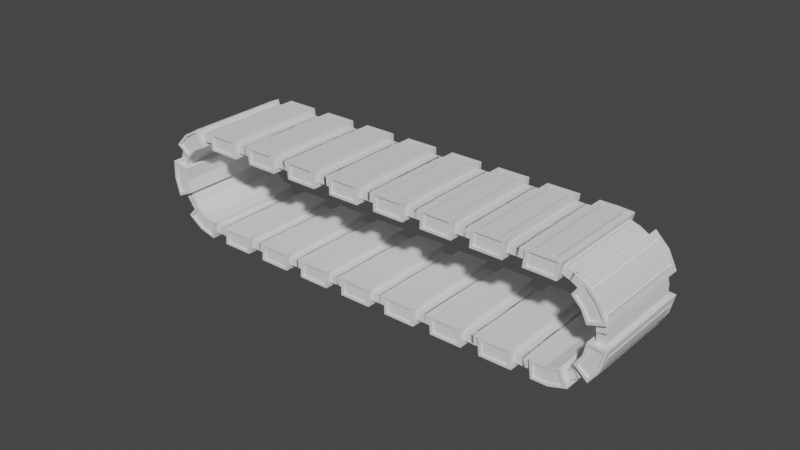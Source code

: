 # Source: ConveyerBelt.blend  (saved by Blender 2.83.19; exported with 4.5.12 LTS)
import bpy
from mathutils import Matrix  # noqa: F401  (used for matrix-valued properties, if any)

bpy.ops.wm.read_factory_settings(use_empty=True)
scene = bpy.context.scene
scene.name = 'Scene'

# ---- collections
col_collection = bpy.data.collections.new('Collection'); scene.collection.children.link(col_collection)

# ---- world
world_world = bpy.data.worlds.new('World'); scene.world = world_world
world_world.use_nodes = True; world_world.node_tree.nodes.clear()
_N = world_world.node_tree.nodes; _L = world_world.node_tree.links
n0 = _N.new('ShaderNodeOutputWorld'); n0.name = 'World Output'; n0.location = (300, 300)
n1 = _N.new('ShaderNodeBackground'); n1.name = 'Background'; n1.location = (10, 300)
n1.inputs[0].default_value = (0.05088, 0.05088, 0.05088, 1.0)
_L.new(n1.outputs[0], n0.inputs[0])
n0.is_active_output = True
world_world.color = (0.05088, 0.05088, 0.05088)
world_world.use_sun_shadow = False
world_world.sun_shadow_jitter_overblur = 0.0

# ---- meshes
me_cube_002 = bpy.data.meshes.new('Cube.002')
me_cube_002.from_pydata([(-0.3261, -1.0, -0.08428), (-0.3563, -0.9682, 0.08428), (-0.3261, 1.0, -0.08428), (-0.3563, 0.9682, 0.08428), (0.3261, -1.0, -0.08428), (0.3563, -0.9682, 0.08428), (0.3261, 1.0, -0.08428), (0.3563, 0.9682, 0.08428), (-0.268, 1.101, -0.1317), (-0.268, -1.101, -0.1317), (-0.2263, -1.014, 0.1813), (-0.2263, 1.014, 0.1813), (0.268, 1.101, -0.1317), (0.268, -1.101, -0.1317), (0.2263, -1.014, 0.1813), (0.2263, 1.014, 0.1813), (-0.5346, 1.0, -0.08428), (-0.5346, -1.0, -0.08428), (-0.5346, -0.9682, 0.08428), (-0.5346, 0.9682, 0.08428), (0.5346, 1.0, -0.08428), (0.5346, -1.0, -0.08428), (0.5346, -1.0, 0.08428), (0.5346, 1.0, 0.08428), (-0.268, -1.101, 0.1317), (-0.268, 1.101, 0.1317), (0.268, -1.101, 0.1317), (0.268, 1.101, 0.1317), (-0.1806, -0.9936, 0.114), (-0.1806, 0.9936, 0.114), (0.1806, -0.9936, 0.114), (0.1806, 0.9936, 0.114), (-0.2263, -1.014, 0.1162), (-0.2263, 1.014, 0.1162), (0.2263, -1.014, 0.1162), (0.2263, 1.014, 0.1162), (-0.1806, -0.9936, 0.1766), (-0.1806, 0.9936, 0.1766), (0.1806, -0.9936, 0.1766), (0.1806, 0.9936, 0.1766), (0.0, 1.101, -0.1317), (0.0, 1.101, 0.1317), (0.0, -1.101, -0.1317), (0.0, -1.101, 0.1317), (0.0, 1.014, 0.1813), (0.0, -1.014, 0.1813), (0.0, 1.014, 0.1162), (0.0, -1.014, 0.1162), (0.0, 0.9936, 0.114), (0.0, -0.9936, 0.114), (0.0, 0.9936, 0.1766), (0.0, -0.9936, 0.1766), (0.3261, -1.0, 0.08428), (0.3261, 1.0, 0.08428), (-0.3261, -1.0, 0.08428), (-0.3261, 1.0, 0.08428), (0.5346, -0.9682, 0.08428), (0.5346, 0.9682, 0.08428), (-0.5346, 1.0, 0.08428), (-0.5346, -1.0, 0.08428), (-0.5346, -0.9682, 0.05056), (-0.5346, 0.9682, 0.05056), (0.5346, -0.9682, 0.05056), (0.5346, 0.9682, 0.05056), (0.3748, -0.9523, 0.05056), (0.3748, 0.9523, 0.05056), (-0.3748, -0.9523, 0.05056), (-0.3748, 0.9523, 0.05056), (0.3563, -0.9682, 0.05056), (0.3563, 0.9682, 0.05056), (-0.3563, -0.9682, 0.05056), (-0.3563, 0.9682, 0.05056), (0.5346, -0.9523, 0.05056), (0.5346, 0.9523, 0.05056), (-0.5346, 0.9523, 0.05056), (-0.5346, -0.9523, 0.05056), (-0.5346, -0.9523, 0.09045), (-0.5346, 0.9523, 0.09045), (0.5346, -0.9523, 0.09045), (0.5346, 0.9523, 0.09045), (0.3748, -0.9523, 0.09045), (0.3748, 0.9523, 0.09045), (-0.3748, -0.9523, 0.09045), (-0.3748, 0.9523, 0.09045), (-0.3261, -1.101, -0.1813), (-0.3261, -1.101, 0.1813), (0.0, -1.101, 0.1813), (0.3261, -1.101, -0.1813), (0.3261, -1.101, 0.1813), (0.0, -1.101, -0.1813), (0.0, -1.07, 0.1317), (0.0, -1.07, -0.1317), (-0.268, -1.07, -0.1317), (-0.268, -1.07, 0.1317), (0.268, -1.07, -0.1317), (0.268, -1.07, 0.1317), (-0.3261, 0.0, -0.1813), (-0.3261, 0.0, 0.1813), (0.2263, 0.0, 0.1813), (0.3261, 0.0, 0.08428), (-0.3261, 0.0, -0.08428), (-0.3261, 0.0, 0.08428), (0.3261, 0.0, 0.1813), (0.3261, 0.0, -0.1813), (0.3261, 0.0, -0.08428), (0.2263, 0.0, 0.1162), (-0.5346, 0.0, -0.08428), (0.5346, 0.0, -0.08428), (-0.2263, 0.0, 0.1813), (-0.2263, 0.0, 0.1162), (0.1806, 0.0, 0.1766), (-0.1806, 0.0, 0.114), (-0.1806, 0.0, 0.1766), (0.1806, 0.0, 0.114), (0.0, 0.0, 0.1766), (0.0, 0.0, -0.1813), (0.3563, 0.0, 0.08428), (-0.3563, 0.0, 0.08428), (0.3563, 0.0, 0.05056), (-0.3563, 0.0, 0.05056), (0.3748, 0.0, 0.05056), (-0.3748, 0.0, 0.05056), (-0.5346, 0.0, 0.09045), (0.5346, 0.0, 0.09045), (0.3748, 0.0, 0.09045), (-0.3748, 0.0, 0.09045), (-0.3261, 1.101, -0.1813), (-0.3261, 1.101, 0.1813), (0.0, 1.101, 0.1813), (0.3261, 1.101, -0.1813), (0.3261, 1.101, 0.1813), (0.0, 1.101, -0.1813), (0.0, 1.07, 0.1317), (0.0, 1.07, -0.1317), (-0.268, 1.07, -0.1317), (-0.268, 1.07, 0.1317), (0.268, 1.07, -0.1317), (0.268, 1.07, 0.1317)], [], [(100, 0, 17, 106), (4, 21, 22, 52), (40, 131, 126, 8), (43, 24, 93, 90), (104, 107, 21, 4), (30, 38, 51, 49), (100, 106, 16, 2), (54, 0, 84, 85), (101, 54, 85, 97), (7, 69, 63, 57), (3, 55, 58, 19), (65, 81, 79, 73), (98, 105, 34, 14), (48, 31, 35, 46), (52, 88, 87, 4), (6, 53, 23, 20), (116, 118, 69, 7), (0, 54, 59, 17), (99, 102, 88, 52), (9, 42, 91, 92), (31, 48, 50, 39), (74, 77, 83, 67), (111, 112, 37, 29), (45, 10, 85, 86), (44, 15, 130, 128), (108, 10, 32, 109), (113, 110, 38, 30), (29, 37, 50, 48), (101, 97, 127, 55), (53, 6, 129, 130), (15, 44, 46, 35), (49, 28, 32, 47), (114, 112, 36, 51), (103, 87, 89, 115), (111, 28, 36, 112), (114, 50, 37, 112), (113, 31, 39, 110), (28, 49, 51, 36), (14, 34, 47, 45), (114, 51, 38, 110), (114, 110, 39, 50), (10, 45, 47, 32), (49, 47, 34, 30), (55, 127, 126, 2), (45, 86, 88, 14), (103, 115, 131, 129), (48, 46, 33, 29), (96, 115, 89, 84), (117, 101, 55, 3), (117, 1, 54, 101), (56, 5, 52, 22), (73, 63, 69, 65), (67, 71, 61, 74), (1, 18, 59, 54), (75, 66, 82, 76), (25, 127, 128, 41), (5, 56, 62, 68), (116, 5, 68, 118), (18, 1, 70, 60), (120, 124, 81, 65), (121, 66, 70, 119), (72, 64, 68, 62), (12, 129, 131, 40), (41, 128, 130, 27), (66, 75, 60, 70), (27, 137, 132, 41), (40, 133, 136, 12), (133, 134, 135, 132), (25, 135, 134, 8), (12, 136, 137, 27), (64, 72, 78, 80), (120, 64, 80, 124), (9, 24, 85, 84), (24, 43, 86, 85), (26, 13, 87, 88), (42, 9, 84, 89), (13, 42, 89, 87), (43, 26, 88, 86), (91, 90, 93, 92), (91, 94, 95, 90), (42, 13, 94, 91), (13, 26, 95, 94), (24, 9, 92, 93), (26, 43, 90, 95), (80, 78, 123, 124), (82, 125, 122, 76), (66, 121, 125, 82), (133, 132, 137, 136), (27, 130, 129, 12), (64, 120, 118, 68), (1, 117, 119, 70), (8, 126, 127, 25), (96, 126, 131, 115), (99, 53, 130, 102), (8, 134, 133, 40), (11, 33, 46, 44), (28, 111, 109, 32), (98, 15, 35, 105), (30, 34, 105, 113), (104, 6, 20, 107), (4, 87, 103, 104), (44, 128, 127, 11), (19, 61, 71, 3), (41, 132, 135, 25), (57, 23, 53, 7), (5, 116, 99, 52), (2, 16, 58, 55), (14, 88, 102, 98), (121, 119, 71, 67), (10, 108, 97, 85), (0, 100, 96, 84), (108, 109, 33, 11), (81, 124, 123, 79), (83, 77, 122, 125), (67, 83, 125, 121), (65, 69, 118, 120), (3, 71, 119, 117), (29, 33, 109, 111), (31, 113, 105, 35), (6, 104, 103, 129), (7, 53, 99, 116), (15, 98, 102, 130), (11, 127, 97, 108), (2, 126, 96, 100)])
_uv = me_cube_002.uv_layers.new(name='UVMap')
_uv.uv.foreach_set('vector', [0.424, 0.125, 0.424, 0.04905, 0.424, 0.04905, 0.424, 0.125, 0.424, 0.04905, 0.424, 0.04905, 0.576, 0.04905, 0.576, 0.04905, 0.4092, 0.875, 0.375, 0.875, 0.375, 1.0, 0.4092, 0.9658, 0.5908, 0.875, 0.5908, 0.9658, 0.5908, 0.9658, 0.5908, 0.875, 0.424, 0.125, 0.424, 0.125, 0.424, 0.04905, 0.424, 0.04905, 0.8158, 0.6959, 0.8158, 0.6959, 0.75, 0.6959, 0.75, 0.6959, 0.424, 0.125, 0.424, 0.125, 0.424, 0.04905, 0.424, 0.04905, 0.576, 0.04905, 0.424, 0.04905, 0.375, 0.0, 0.625, 0.0, 0.576, 0.125, 0.576, 0.04905, 0.625, 0.0, 0.625, 0.125, 0.576, 0.05679, 0.576, 0.05679, 0.576, 0.05679, 0.576, 0.05679, 0.576, 0.05679, 0.576, 0.04905, 0.576, 0.04905, 0.576, 0.05679, 0.576, 0.0612, 0.576, 0.0612, 0.576, 0.0612, 0.576, 0.0612, 0.8368, 0.625, 0.8368, 0.625, 0.8368, 0.7118, 0.8368, 0.7118, 0.75, 0.6959, 0.8158, 0.6959, 0.8368, 0.7118, 0.75, 0.7118, 0.576, 0.04905, 0.625, 0.0, 0.375, 0.0, 0.424, 0.04905, 0.424, 0.04905, 0.576, 0.04905, 0.576, 0.04905, 0.424, 0.04905, 0.576, 0.125, 0.576, 0.125, 0.576, 0.05679, 0.576, 0.05679, 0.424, 0.04905, 0.576, 0.04905, 0.576, 0.04905, 0.424, 0.04905, 0.576, 0.125, 0.625, 0.125, 0.625, 0.0, 0.576, 0.04905, 0.4092, 0.9658, 0.4092, 0.875, 0.4092, 0.875, 0.4092, 0.9658, 0.8158, 0.6959, 0.75, 0.6959, 0.75, 0.6959, 0.8158, 0.6959, 0.576, 0.0612, 0.576, 0.0612, 0.576, 0.0612, 0.576, 0.0612, 0.8158, 0.625, 0.8158, 0.625, 0.8158, 0.6959, 0.8158, 0.6959, 0.75, 0.7118, 0.8368, 0.7118, 0.875, 0.75, 0.75, 0.75, 0.75, 0.7118, 0.8368, 0.7118, 0.875, 0.75, 0.75, 0.75, 0.8368, 0.625, 0.8368, 0.7118, 0.8368, 0.7118, 0.8368, 0.625, 0.8158, 0.625, 0.8158, 0.625, 0.8158, 0.6959, 0.8158, 0.6959, 0.8158, 0.6959, 0.8158, 0.6959, 0.75, 0.6959, 0.75, 0.6959, 0.576, 0.125, 0.625, 0.125, 0.625, 0.0, 0.576, 0.04905, 0.576, 0.04905, 0.424, 0.04905, 0.375, 0.0, 0.625, 0.0, 0.8368, 0.7118, 0.75, 0.7118, 0.75, 0.7118, 0.8368, 0.7118, 0.75, 0.6959, 0.8158, 0.6959, 0.8368, 0.7118, 0.75, 0.7118, 0.75, 0.625, 0.8158, 0.625, 0.8158, 0.6959, 0.75, 0.6959, 0.125, 0.625, 0.125, 0.75, 0.25, 0.75, 0.25, 0.625, 0.8158, 0.625, 0.8158, 0.6959, 0.8158, 0.6959, 0.8158, 0.625, 0.75, 0.625, 0.75, 0.6959, 0.8158, 0.6959, 0.8158, 0.625, 0.8158, 0.625, 0.8158, 0.6959, 0.8158, 0.6959, 0.8158, 0.625, 0.8158, 0.6959, 0.75, 0.6959, 0.75, 0.6959, 0.8158, 0.6959, 0.8368, 0.7118, 0.8368, 0.7118, 0.75, 0.7118, 0.75, 0.7118, 0.75, 0.625, 0.75, 0.6959, 0.8158, 0.6959, 0.8158, 0.625, 0.75, 0.625, 0.8158, 0.625, 0.8158, 0.6959, 0.75, 0.6959, 0.8368, 0.7118, 0.75, 0.7118, 0.75, 0.7118, 0.8368, 0.7118, 0.75, 0.6959, 0.75, 0.7118, 0.8368, 0.7118, 0.8158, 0.6959, 0.576, 0.04905, 0.625, 0.0, 0.375, 0.0, 0.424, 0.04905, 0.75, 0.7118, 0.75, 0.75, 0.875, 0.75, 0.8368, 0.7118, 0.125, 0.625, 0.25, 0.625, 0.25, 0.75, 0.125, 0.75, 0.75, 0.6959, 0.75, 0.7118, 0.8368, 0.7118, 0.8158, 0.6959, 0.125, 0.625, 0.25, 0.625, 0.25, 0.75, 0.125, 0.75, 0.576, 0.125, 0.576, 0.125, 0.576, 0.04905, 0.576, 0.05679, 0.576, 0.125, 0.576, 0.05679, 0.576, 0.04905, 0.576, 0.125, 0.576, 0.05679, 0.576, 0.05679, 0.576, 0.04905, 0.576, 0.04905, 0.576, 0.0612, 0.576, 0.05679, 0.576, 0.05679, 0.576, 0.0612, 0.576, 0.0612, 0.576, 0.05679, 0.576, 0.05679, 0.576, 0.0612, 0.576, 0.05679, 0.576, 0.05679, 0.576, 0.04905, 0.576, 0.04905, 0.576, 0.0612, 0.576, 0.0612, 0.576, 0.0612, 0.576, 0.0612, 0.5908, 0.9658, 0.625, 1.0, 0.625, 0.875, 0.5908, 0.875, 0.576, 0.05679, 0.576, 0.05679, 0.576, 0.05679, 0.576, 0.05679, 0.576, 0.125, 0.576, 0.05679, 0.576, 0.05679, 0.576, 0.125, 0.576, 0.05679, 0.576, 0.05679, 0.576, 0.05679, 0.576, 0.05679, 0.576, 0.125, 0.576, 0.125, 0.576, 0.0612, 0.576, 0.0612, 0.576, 0.125, 0.576, 0.0612, 0.576, 0.05679, 0.576, 0.125, 0.576, 0.0612, 0.576, 0.0612, 0.576, 0.05679, 0.576, 0.05679, 0.4092, 0.9658, 0.375, 1.0, 0.375, 0.875, 0.4092, 0.875, 0.5908, 0.875, 0.625, 0.875, 0.625, 1.0, 0.5908, 0.9658, 0.576, 0.0612, 0.576, 0.0612, 0.576, 0.05679, 0.576, 0.05679, 0.5908, 0.9658, 0.5908, 0.9658, 0.5908, 0.875, 0.5908, 0.875, 0.4092, 0.875, 0.4092, 0.875, 0.4092, 0.9658, 0.4092, 0.9658, 0.4092, 0.875, 0.4092, 0.9658, 0.5908, 0.9658, 0.5908, 0.875, 0.5908, 0.9658, 0.5908, 0.9658, 0.4092, 0.9658, 0.4092, 0.9658, 0.4092, 0.9658, 0.4092, 0.9658, 0.5908, 0.9658, 0.5908, 0.9658, 0.576, 0.0612, 0.576, 0.0612, 0.576, 0.0612, 0.576, 0.0612, 0.576, 0.125, 0.576, 0.0612, 0.576, 0.0612, 0.576, 0.125, 0.4092, 0.9658, 0.5908, 0.9658, 0.625, 1.0, 0.375, 1.0, 0.5908, 0.9658, 0.5908, 0.875, 0.625, 0.875, 0.625, 1.0, 0.5908, 0.9658, 0.4092, 0.9658, 0.375, 1.0, 0.625, 1.0, 0.4092, 0.875, 0.4092, 0.9658, 0.375, 1.0, 0.375, 0.875, 0.4092, 0.9658, 0.4092, 0.875, 0.375, 0.875, 0.375, 1.0, 0.5908, 0.875, 0.5908, 0.9658, 0.625, 1.0, 0.625, 0.875, 0.4092, 0.875, 0.5908, 0.875, 0.5908, 0.9658, 0.4092, 0.9658, 0.4092, 0.875, 0.4092, 0.9658, 0.5908, 0.9658, 0.5908, 0.875, 0.4092, 0.875, 0.4092, 0.9658, 0.4092, 0.9658, 0.4092, 0.875, 0.4092, 0.9658, 0.5908, 0.9658, 0.5908, 0.9658, 0.4092, 0.9658, 0.5908, 0.9658, 0.4092, 0.9658, 0.4092, 0.9658, 0.5908, 0.9658, 0.5908, 0.9658, 0.5908, 0.875, 0.5908, 0.875, 0.5908, 0.9658, 0.576, 0.0612, 0.576, 0.0612, 0.576, 0.125, 0.576, 0.125, 0.576, 0.0612, 0.576, 0.125, 0.576, 0.125, 0.576, 0.0612, 0.576, 0.0612, 0.576, 0.125, 0.576, 0.125, 0.576, 0.0612, 0.4092, 0.875, 0.5908, 0.875, 0.5908, 0.9658, 0.4092, 0.9658, 0.5908, 0.9658, 0.625, 1.0, 0.375, 1.0, 0.4092, 0.9658, 0.576, 0.0612, 0.576, 0.125, 0.576, 0.125, 0.576, 0.05679, 0.576, 0.05679, 0.576, 0.125, 0.576, 0.125, 0.576, 0.05679, 0.4092, 0.9658, 0.375, 1.0, 0.625, 1.0, 0.5908, 0.9658, 0.125, 0.625, 0.125, 0.75, 0.25, 0.75, 0.25, 0.625, 0.576, 0.125, 0.576, 0.04905, 0.625, 0.0, 0.625, 0.125, 0.4092, 0.9658, 0.4092, 0.9658, 0.4092, 0.875, 0.4092, 0.875, 0.8368, 0.7118, 0.8368, 0.7118, 0.75, 0.7118, 0.75, 0.7118, 0.8158, 0.6959, 0.8158, 0.625, 0.8368, 0.625, 0.8368, 0.7118, 0.8368, 0.625, 0.8368, 0.7118, 0.8368, 0.7118, 0.8368, 0.625, 0.8158, 0.6959, 0.8368, 0.7118, 0.8368, 0.625, 0.8158, 0.625, 0.424, 0.125, 0.424, 0.04905, 0.424, 0.04905, 0.424, 0.125, 0.424, 0.04905, 0.375, 0.0, 0.375, 0.125, 0.424, 0.125, 0.75, 0.7118, 0.75, 0.75, 0.875, 0.75, 0.8368, 0.7118, 0.576, 0.05679, 0.576, 0.05679, 0.576, 0.05679, 0.576, 0.05679, 0.5908, 0.875, 0.5908, 0.875, 0.5908, 0.9658, 0.5908, 0.9658, 0.576, 0.05679, 0.576, 0.04905, 0.576, 0.04905, 0.576, 0.05679, 0.576, 0.05679, 0.576, 0.125, 0.576, 0.125, 0.576, 0.04905, 0.424, 0.04905, 0.424, 0.04905, 0.576, 0.04905, 0.576, 0.04905, 0.8368, 0.7118, 0.875, 0.75, 0.875, 0.625, 0.8368, 0.625, 0.576, 0.125, 0.576, 0.125, 0.576, 0.05679, 0.576, 0.0612, 0.8368, 0.7118, 0.8368, 0.625, 0.875, 0.625, 0.875, 0.75, 0.424, 0.04905, 0.424, 0.125, 0.375, 0.125, 0.375, 0.0, 0.8368, 0.625, 0.8368, 0.625, 0.8368, 0.7118, 0.8368, 0.7118, 0.576, 0.0612, 0.576, 0.125, 0.576, 0.125, 0.576, 0.0612, 0.576, 0.0612, 0.576, 0.0612, 0.576, 0.125, 0.576, 0.125, 0.576, 0.0612, 0.576, 0.0612, 0.576, 0.125, 0.576, 0.125, 0.576, 0.0612, 0.576, 0.05679, 0.576, 0.125, 0.576, 0.125, 0.576, 0.05679, 0.576, 0.05679, 0.576, 0.125, 0.576, 0.125, 0.8158, 0.6959, 0.8368, 0.7118, 0.8368, 0.625, 0.8158, 0.625, 0.8158, 0.6959, 0.8158, 0.625, 0.8368, 0.625, 0.8368, 0.7118, 0.424, 0.04905, 0.424, 0.125, 0.375, 0.125, 0.375, 0.0, 0.576, 0.05679, 0.576, 0.04905, 0.576, 0.125, 0.576, 0.125, 0.8368, 0.7118, 0.8368, 0.625, 0.875, 0.625, 0.875, 0.75, 0.8368, 0.7118, 0.875, 0.75, 0.875, 0.625, 0.8368, 0.625, 0.424, 0.04905, 0.375, 0.0, 0.375, 0.125, 0.424, 0.125])
me_cube_002.materials.append(None)
me_cube_002.use_remesh_fix_poles = True
me_cube_002.use_remesh_preserve_attributes = False
me_cube_002.use_mirror_vertex_groups = False
me_cube_002.update()

# ---- curves / text
cu_circle = bpy.data.curves.new('Circle', 'CURVE')
cu_circle.dimensions = '3D'
_sp = cu_circle.splines.new('POLY'); _sp.points.add(31)
_sp.points.foreach_set('co', [0.0, -0.9808, 0.0, 0.0, 3.995, -0.9808, 0.0, 0.0, 4.183, -0.9239, 0.0, 0.0, 4.356, -0.8315, 0.0, 0.0, 4.507, -0.7071, 0.0, 0.0, 4.631, -0.5556, 0.0, 0.0, 4.724, -0.3827, 0.0, 0.0, 4.781, -0.1951, 0.0, 0.0, 4.8, 9.656e-07, 0.0, 0.0, 4.781, 0.1951, 0.0, 0.0, 4.724, 0.3827, 0.0, 0.0, 4.631, 0.5556, 0.0, 0.0, 4.507, 0.7071, 0.0, 0.0, 4.356, 0.8315, 0.0, 0.0, 4.183, 0.9239, 0.0, 0.0, 3.995, 0.9808, 0.0, 0.0, 0.0, 0.9808, 0.0, 0.0, -3.995, 0.9808, 0.0, 0.0, -4.183, 0.9239, 0.0, 0.0, -4.356, 0.8315, 0.0, 0.0, -4.507, 0.7071, 0.0, 0.0, -4.631, 0.5556, 0.0, 0.0, -4.724, 0.3827, 0.0, 0.0, -4.781, 0.1951, 0.0, 0.0, -4.8, 9.656e-07, 0.0, 0.0, -4.781, -0.1951, 0.0, 0.0, -4.724, -0.3827, 0.0, 0.0, -4.631, -0.5556, 0.0, 0.0, -4.507, -0.7071, 0.0, 0.0, -4.356, -0.8315, 0.0, 0.0, -4.183, -0.9239, 0.0, 0.0, -3.995, -0.9808, 0.0, 0.0])
_sp.order_v = 0
_sp.resolution_v = 0
_sp.use_cyclic_u = True
_sp.use_smooth = False
cu_circle.use_path_clamp = True
cu_circle.fill_mode = 'FULL'

# ---- objects
ob_cube = bpy.data.objects.new('Cube', me_cube_002)
ob_circle = bpy.data.objects.new('Circle', cu_circle)

# ---- transforms, parenting, visibility, modifiers, constraints
ob_cube.location = (14.18, 0.0, 0.0)
ob_cube.rotation_euler = (-0.0, 3.142, -0.0)
ob_cube.lineart.crease_threshold = 0.0
_m = ob_cube.modifiers.new('Bevel', 'BEVEL')
_m.width = 0.004
_m.width_pct = 0.004
_m.segments = 3
_m.limit_method = 'WEIGHT'
_m.offset_type = 'WIDTH'
_m = ob_cube.modifiers.new('Array', 'ARRAY')
_m.count = 21
_m.constant_offset_displace = (0.0, 0.0, 0.0)
_m.relative_offset_displace = (0.957, 0.0, 0.0)
_m = ob_cube.modifiers.new('Curve', 'CURVE')
_m.object = ob_circle
ob_circle.location = (0.0, 0.0, 0.0)
ob_circle.rotation_euler = (1.571, -0.0, 0.0)
ob_circle.lineart.crease_threshold = 0.0

# ---- collection membership
col_collection.objects.link(ob_cube)
col_collection.objects.link(ob_circle)

# ---- scene / render settings (as saved in the file)
scene.frame_start = 60; scene.frame_end = 138; scene.frame_set(129)
scene.render.engine = 'BLENDER_EEVEE_NEXT'
scene.cycles.use_denoising = False
scene.cycles.samples = 128
scene.cycles.sampling_pattern = 'TABULATED_SOBOL'
scene.cycles.use_adaptive_sampling = False
scene.cycles.use_light_tree = False
scene.view_settings.view_transform = 'Filmic'
bpy.context.view_layer.update()

# ---- added for rendering (the .blend has no active camera and no usable light): camera, sun
cam_auto = bpy.data.cameras.new('AutoCamera')
cam_auto.lens = 50.0
cam_auto.sensor_width = 36.0
cam_auto.clip_end = 1000.0
ob_auto_camera = bpy.data.objects.new('AutoCamera', cam_auto)
scene.collection.objects.link(ob_auto_camera)
ob_auto_camera.location = (11.5227, -13.8273, 9.21819)
ob_auto_camera.rotation_euler = (1.09748, -7.21219e-08, 0.694738)
scene.camera = ob_auto_camera
light_auto_sun = bpy.data.lights.new('AutoSun', 'SUN')
light_auto_sun.energy = 3.0
light_auto_sun.angle = 0.0523599
ob_auto_sun = bpy.data.objects.new('AutoSun', light_auto_sun)
scene.collection.objects.link(ob_auto_sun)
ob_auto_sun.rotation_euler = (0.872665, 0.174533, 0.523599)
bpy.context.view_layer.update()
